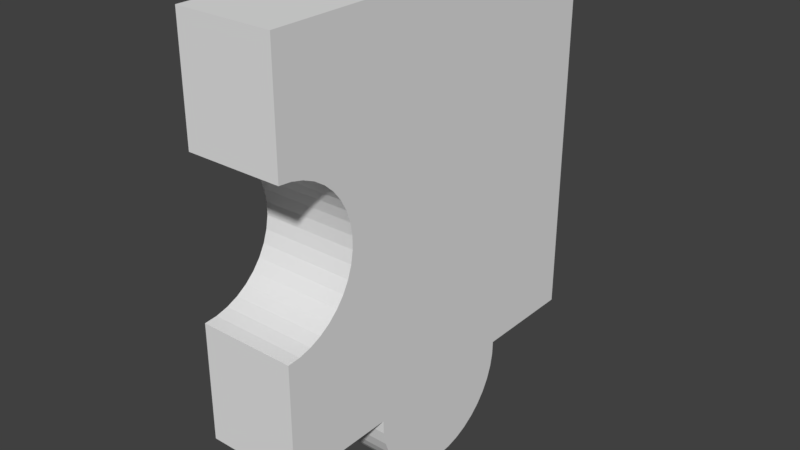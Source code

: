 # Source: q3.blend  (saved by Blender 2.79.0; exported with 4.5.12 LTS)
import bpy
from mathutils import Matrix  # noqa: F401  (used for matrix-valued properties, if any)

bpy.ops.wm.read_factory_settings(use_empty=True)
scene = bpy.context.scene
scene.name = 'Scene'

# ---- collections
col_collection_1 = bpy.data.collections.new('Collection 1'); scene.collection.children.link(col_collection_1)

# ---- world
world_world = bpy.data.worlds.new('World'); scene.world = world_world
world_world.color = (0.05088, 0.05088, 0.05088)
world_world.use_sun_shadow = False
world_world.sun_shadow_jitter_overblur = 0.0
world_world.cycles.sampling_method = 'MANUAL'

# ---- meshes
me_9_002 = bpy.data.meshes.new('9.002')
me_9_002.from_pydata([(0.4742, 0.125, -0.4533), (0.4742, 0.125, 0.5467), (0.4742, -0.125, -0.4533), (0.4742, -0.125, 0.5467), (0.1978, 0.125, -0.4533), (0.1978, -0.125, -0.4533), (0.1969, -0.125, -0.4886), (0.1969, 0.125, -0.4886), (0.1903, -0.125, -0.5232), (0.1903, 0.125, -0.5232), (0.1782, -0.125, -0.5564), (0.1782, 0.125, -0.5564), (0.1609, -0.125, -0.5871), (0.1609, 0.125, -0.5871), (0.1388, -0.125, -0.6146), (0.1388, 0.125, -0.6146), (0.1126, -0.125, -0.6382), (0.1126, 0.125, -0.6382), (0.08287, -0.125, -0.6572), (0.08287, 0.125, -0.6572), (0.05047, -0.125, -0.6712), (0.05047, 0.125, -0.6712), (0.01624, -0.125, -0.6797), (0.01624, 0.125, -0.6797), (-0.01893, -0.125, -0.6826), (-0.01893, 0.125, -0.6826), (-0.05409, -0.125, -0.6797), (-0.05409, 0.125, -0.6797), (-0.08832, -0.125, -0.6712), (-0.08832, 0.125, -0.6712), (-0.1207, -0.125, -0.6572), (-0.1207, 0.125, -0.6572), (-0.1504, -0.125, -0.6382), (-0.1504, 0.125, -0.6382), (-0.1767, -0.125, -0.6146), (-0.1767, 0.125, -0.6146), (-0.1987, -0.125, -0.5871), (-0.1987, 0.125, -0.5871), (-0.2161, -0.125, -0.5564), (-0.2161, 0.125, -0.5564), (-0.2282, -0.125, -0.5232), (-0.2282, 0.125, -0.5232), (-0.2348, -0.125, -0.4886), (-0.2348, 0.125, -0.4886), (-0.2357, -0.125, -0.4533), (-0.2357, 0.125, -0.4533), (-0.5258, 0.125, -0.4533), (-0.5258, -0.125, -0.4533), (-0.5258, 0.125, -0.1475), (-0.5258, -0.125, -0.1475), (-0.4931, 0.125, -0.1448), (-0.4931, -0.125, -0.1448), (-0.4612, 0.125, -0.1367), (-0.4612, -0.125, -0.1367), (-0.4312, 0.125, -0.1236), (-0.4312, -0.125, -0.1236), (-0.4037, 0.125, -0.1056), (-0.4037, -0.125, -0.1056), (-0.3795, 0.125, -0.08335), (-0.3795, -0.125, -0.08335), (-0.3593, 0.125, -0.05744), (-0.3593, -0.125, -0.05744), (-0.3437, 0.125, -0.02856), (-0.3437, -0.125, -0.02856), (-0.3331, 0.125, 0.002503), (-0.3331, -0.125, 0.002503), (-0.3276, 0.125, 0.0349), (-0.3276, -0.125, 0.0349), (-0.3276, 0.125, 0.06773), (-0.3276, -0.125, 0.06773), (-0.3331, 0.125, 0.1001), (-0.3331, -0.125, 0.1001), (-0.3437, 0.125, 0.1312), (-0.3437, -0.125, 0.1312), (-0.3593, 0.125, 0.1601), (-0.3593, -0.125, 0.1601), (-0.3795, 0.125, 0.186), (-0.3795, -0.125, 0.186), (-0.4037, 0.125, 0.2082), (-0.4037, -0.125, 0.2082), (-0.4312, 0.125, 0.2262), (-0.4312, -0.125, 0.2262), (-0.4612, 0.125, 0.2394), (-0.4612, -0.125, 0.2394), (-0.4931, 0.125, 0.2474), (-0.4931, -0.125, 0.2474), (-0.5258, 0.125, 0.2502), (-0.5258, -0.125, 0.2502), (-0.5258, 0.125, 0.5467), (-0.5258, -0.125, 0.5467)], [], [(65, 67, 66, 64), (0, 2, 5, 4), (28, 29, 27, 26), (57, 59, 58, 56), (18, 19, 17, 16), (63, 65, 64, 62), (75, 77, 76, 74), (30, 31, 29, 28), (47, 44, 42, 40, 38, 36, 34, 32, 30, 28, 26, 24, 22, 20, 18, 16, 14, 12, 10, 8, 6, 5, 2, 3, 89, 87, 85, 83, 81, 79, 77, 75, 73, 71, 69, 67, 65, 63, 61, 59, 57, 55, 53, 51, 49), (83, 85, 84, 82), (42, 43, 41, 40), (20, 21, 19, 18), (73, 75, 74, 72), (44, 45, 43, 42), (46, 47, 49, 48), (81, 83, 82, 80), (61, 63, 62, 60), (40, 41, 39, 38), (38, 39, 37, 36), (24, 25, 23, 22), (49, 51, 50, 48), (22, 23, 21, 20), (16, 17, 15, 14), (79, 81, 80, 78), (8, 9, 7, 6), (45, 44, 47, 46), (55, 57, 56, 54), (59, 61, 60, 58), (19, 21, 23, 25, 27, 29, 31, 33, 35, 37, 39, 41, 43, 45, 46, 48, 50, 52, 54, 56, 58, 60, 62, 64, 66, 68, 70, 72, 74, 76, 78, 80, 82, 84, 86, 88, 1, 0, 4, 7, 9, 11, 13, 15, 17), (6, 7, 4, 5), (26, 27, 25, 24), (12, 13, 11, 10), (71, 73, 72, 70), (14, 15, 13, 12), (88, 89, 3, 1), (69, 71, 70, 68), (32, 33, 31, 30), (86, 87, 89, 88), (67, 69, 68, 66), (10, 11, 9, 8), (36, 37, 35, 34), (1, 3, 2, 0), (77, 79, 78, 76), (34, 35, 33, 32), (51, 53, 52, 50), (53, 55, 54, 52), (85, 87, 86, 84)])
_uv = me_9_002.uv_layers.new(name='UVMap')
_uv.uv.foreach_set('vector', [0.5, 0.7379, 0.5, 0.7541, 0.625, 0.7541, 0.625, 0.7379, 0.01, 0.625, 0.01, 0.5, -0.1282, 0.5, -0.1282, 0.625, 0.7287, 0.5, 0.7287, 0.625, 0.7459, 0.625, 0.7459, 0.5, 0.5711, 0.5, 0.5831, 0.5, 0.5831, 0.625, 0.5711, 0.625, 0.8143, 0.5, 0.8143, 0.625, 0.8292, 0.625, 0.8292, 0.5, 0.5, 0.7224, 0.5, 0.7379, 0.625, 0.7379, 0.625, 0.7224, 0.5, 0.8167, 0.5, 0.8297, 0.625, 0.8297, 0.625, 0.8167, 0.7125, 0.5, 0.7125, 0.625, 0.7287, 0.625, 0.7287, 0.5, 0.664, 0.6689, 0.7586, 0.6703, 0.7591, 0.6588, 0.7614, 0.6475, 0.7655, 0.6368, 0.7713, 0.6268, 0.7787, 0.618, 0.7874, 0.6104, 0.7971, 0.6043, 0.8078, 0.5999, 0.819, 0.5973, 0.8305, 0.5966, 0.8419, 0.5977, 0.8531, 0.6006, 0.8636, 0.6053, 0.8732, 0.6117, 0.8816, 0.6195, 0.8887, 0.6286, 0.8942, 0.6387, 0.898, 0.6496, 0.9, 0.6609, 0.9001, 0.6724, 0.9903, 0.6738, 0.9855, 1.0, 0.6592, 0.9951, 0.6606, 0.8984, 0.6713, 0.8977, 0.6817, 0.8952, 0.6916, 0.891, 0.7007, 0.8853, 0.7086, 0.8782, 0.7153, 0.8698, 0.7206, 0.8605, 0.7242, 0.8504, 0.7261, 0.8398, 0.7263, 0.8291, 0.7247, 0.8185, 0.7214, 0.8083, 0.7164, 0.7988, 0.7099, 0.7903, 0.7022, 0.7829, 0.6933, 0.7769, 0.6835, 0.7725, 0.6732, 0.7697, 0.6625, 0.7686, 0.5423, 0.5, 0.5264, 0.5, 0.5264, 0.625, 0.5423, 0.625, 0.5, 0.4924, 0.625, 0.4924, 0.625, 0.475, 0.5, 0.475, 0.7981, 0.5, 0.7981, 0.625, 0.8143, 0.625, 0.8143, 0.5, 0.5, 0.8023, 0.5, 0.8167, 0.625, 0.8167, 0.625, 0.8023, 0.5, 0.51, 0.625, 0.51, 0.625, 0.4924, 0.5, 0.4924, 0.625, 0.51, 0.5, 0.51, 0.5, 0.6629, 0.625, 0.6629, 0.5573, 0.5, 0.5423, 0.5, 0.5423, 0.625, 0.5573, 0.625, 0.5, 0.7079, 0.5, 0.7224, 0.625, 0.7224, 0.625, 0.7079, 0.5, 0.475, 0.625, 0.475, 0.625, 0.4585, 0.5, 0.4585, 0.5, 0.4585, 0.625, 0.4585, 0.625, 0.4431, 0.5, 0.4431, 0.7634, 0.5, 0.7634, 0.625, 0.781, 0.625, 0.781, 0.5, 0.51, 0.5, 0.5264, 0.5, 0.5264, 0.625, 0.51, 0.625, 0.781, 0.5, 0.781, 0.625, 0.7981, 0.625, 0.7981, 0.5, 0.8292, 0.5, 0.8292, 0.625, 0.8423, 0.625, 0.8423, 0.5, 0.5711, 0.5, 0.5573, 0.5, 0.5573, 0.625, 0.5711, 0.625, 0.5, 0.475, 0.625, 0.475, 0.625, 0.4924, 0.5, 0.4924, 0.6551, 0.625, 0.6551, 0.5, 0.51, 0.5, 0.51, 0.625, 0.5573, 0.5, 0.5711, 0.5, 0.5711, 0.625, 0.5573, 0.625, 0.5, 0.695, 0.5, 0.7079, 0.625, 0.7079, 0.625, 0.695, 0.8143, 0.4081, 0.7981, 0.4011, 0.781, 0.3968, 0.7634, 0.3954, 0.7459, 0.3968, 0.7287, 0.4011, 0.7125, 0.4081, 0.6977, 0.4176, 0.6846, 0.4294, 0.6735, 0.4431, 0.6649, 0.4585, 0.6588, 0.475, 0.6555, 0.4924, 0.6551, 0.51, 0.51, 0.51, 0.51, 0.6629, 0.5264, 0.6643, 0.5423, 0.6683, 0.5573, 0.6749, 0.5711, 0.6839, 0.5831, 0.695, 0.5932, 0.7079, 0.601, 0.7224, 0.6064, 0.7379, 0.6091, 0.7541, 0.6091, 0.7705, 0.6064, 0.7867, 0.601, 0.8023, 0.5932, 0.8167, 0.5831, 0.8297, 0.5711, 0.8408, 0.5573, 0.8498, 0.5423, 0.8564, 0.5264, 0.8604, 0.51, 0.8617, 0.51, 1.01, 1.01, 1.01, 1.01, 0.51, 0.8718, 0.51, 0.8714, 0.4924, 0.8681, 0.475, 0.862, 0.4585, 0.8534, 0.4431, 0.8423, 0.4294, 0.8292, 0.4176, 0.5, 0.4924, 0.625, 0.4924, 0.625, 0.51, 0.5, 0.51, 0.7459, 0.5, 0.7459, 0.625, 0.7634, 0.625, 0.7634, 0.5, 0.5, 0.4431, 0.625, 0.4431, 0.625, 0.4585, 0.5, 0.4585, 0.5, 0.7867, 0.5, 0.8023, 0.625, 0.8023, 0.625, 0.7867, 0.5, 0.4294, 0.625, 0.4294, 0.625, 0.4431, 0.5, 0.4431, 0.51, 0.625, 0.51, 0.5, 1.01, 0.5, 1.01, 0.625, 0.5, 0.7705, 0.5, 0.7867, 0.625, 0.7867, 0.625, 0.7705, 0.6977, 0.5, 0.6977, 0.625, 0.7125, 0.625, 0.7125, 0.5, 0.625, 0.8617, 0.5, 0.8617, 0.5, 1.01, 0.625, 1.01, 0.5, 0.7541, 0.5, 0.7705, 0.625, 0.7705, 0.625, 0.7541, 0.5, 0.4585, 0.625, 0.4585, 0.625, 0.475, 0.5, 0.475, 0.5, 0.4431, 0.625, 0.4431, 0.625, 0.4294, 0.5, 0.4294, 0.625, 0.01, 0.5, 0.01, 0.5, -0.49, 0.625, -0.49, 0.5831, 0.5, 0.5711, 0.5, 0.5711, 0.625, 0.5831, 0.625, 0.6846, 0.5, 0.6846, 0.625, 0.6977, 0.625, 0.6977, 0.5, 0.5264, 0.5, 0.5423, 0.5, 0.5423, 0.625, 0.5264, 0.625, 0.5423, 0.5, 0.5573, 0.5, 0.5573, 0.625, 0.5423, 0.625, 0.5264, 0.5, 0.51, 0.5, 0.51, 0.625, 0.5264, 0.625])
me_9_002.use_remesh_preserve_volume = False
me_9_002.use_remesh_preserve_attributes = False
me_9_002.use_mirror_vertex_groups = False
me_9_002.update()

# ---- objects
ob_9 = bpy.data.objects.new('9', me_9_002)

# ---- transforms, parenting, visibility, modifiers, constraints
ob_9.location = (-0.125, 2.546, 2.473)
ob_9.rotation_euler = (0.0, 0.0, 1.571)
ob_9.lineart.crease_threshold = 0.0

# ---- collection membership
col_collection_1.objects.link(ob_9)

# ---- scene / render settings (as saved in the file)
scene.frame_start = 1; scene.frame_end = 250; scene.frame_set(1)
scene.render.engine = 'BLENDER_EEVEE_NEXT'
scene.render.resolution_percentage = 50
scene.render.dither_intensity = 0.0
scene.cycles.use_denoising = False
scene.cycles.samples = 128
scene.cycles.sampling_pattern = 'TABULATED_SOBOL'
scene.cycles.use_adaptive_sampling = False
scene.cycles.use_light_tree = False
scene.cycles.blur_glossy = 0.0
scene.cycles.sample_clamp_indirect = 0.0
scene.view_settings.view_transform = 'Standard'
bpy.context.view_layer.update()

# ---- added for rendering (the .blend has no active camera and no usable light): camera, sun
cam_auto = bpy.data.cameras.new('AutoCamera')
cam_auto.lens = 50.0
cam_auto.sensor_width = 36.0
cam_auto.clip_end = 1000.0
ob_auto_camera = bpy.data.objects.new('AutoCamera', cam_auto)
scene.collection.objects.link(ob_auto_camera)
ob_auto_camera.location = (1.35926, 0.738884, 3.59279)
ob_auto_camera.rotation_euler = (1.09748, -7.21219e-08, 0.694738)
scene.camera = ob_auto_camera
light_auto_sun = bpy.data.lights.new('AutoSun', 'SUN')
light_auto_sun.energy = 3.0
light_auto_sun.angle = 0.0523599
ob_auto_sun = bpy.data.objects.new('AutoSun', light_auto_sun)
scene.collection.objects.link(ob_auto_sun)
ob_auto_sun.rotation_euler = (0.872665, 0.174533, 0.523599)
bpy.context.view_layer.update()
